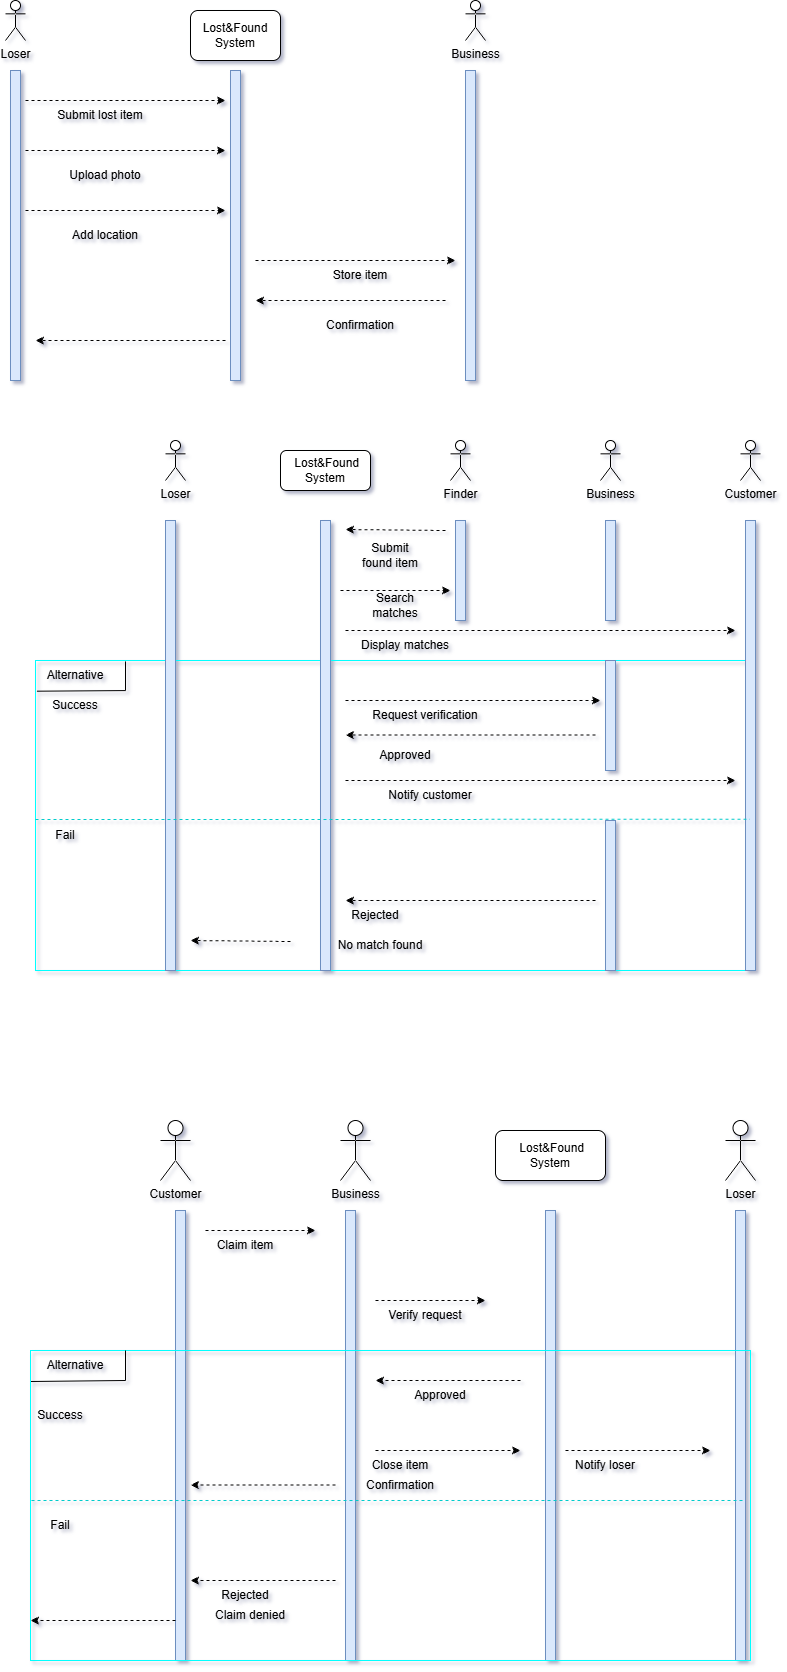

The diagram above was exported from draw.io. Its source (the exported page's mxGraphModel, read from the mxfile embedded in the PNG):
<mxGraphModel dx="1030" dy="562" grid="1" gridSize="10" guides="1" tooltips="1" connect="1" arrows="1" fold="1" page="1" pageScale="1" pageWidth="850" pageHeight="1100" math="0" shadow="1">
  <root>
    <mxCell id="0" />
    <mxCell id="1" parent="0" />
    <mxCell id="fraJIh70uHTo9n3QKw4l-1" parent="1" style="shape=umlActor;verticalLabelPosition=bottom;verticalAlign=top;html=1;outlineConnect=0;" value="Loser" vertex="1">
      <mxGeometry height="40" width="20" x="40" y="20" as="geometry" />
    </mxCell>
    <mxCell id="jY__VpQIw5wwa3ZpfW8v-2" parent="1" style="rounded=0;whiteSpace=wrap;html=1;direction=south;fillColor=#dae8fc;strokeColor=#6c8ebf;" value="" vertex="1">
      <mxGeometry height="310" width="10" x="500" y="90" as="geometry" />
    </mxCell>
    <mxCell id="jY__VpQIw5wwa3ZpfW8v-3" parent="1" style="rounded=0;whiteSpace=wrap;html=1;direction=south;fillColor=#dae8fc;strokeColor=#6c8ebf;" value="" vertex="1">
      <mxGeometry height="310" width="10" x="265" y="90" as="geometry" />
    </mxCell>
    <mxCell id="jY__VpQIw5wwa3ZpfW8v-4" parent="1" style="rounded=0;whiteSpace=wrap;html=1;direction=south;fillColor=#dae8fc;strokeColor=#6c8ebf;" value="" vertex="1">
      <mxGeometry height="310" width="10" x="45" y="90" as="geometry" />
    </mxCell>
    <mxCell id="jY__VpQIw5wwa3ZpfW8v-8" parent="1" style="rounded=1;whiteSpace=wrap;html=1;" value="Lost&amp;amp;Found System" vertex="1">
      <mxGeometry height="50" width="90" x="225" y="30" as="geometry" />
    </mxCell>
    <mxCell id="jY__VpQIw5wwa3ZpfW8v-15" edge="1" parent="1" style="endArrow=classic;html=1;rounded=0;dashed=1;" value="">
      <mxGeometry height="50" relative="1" width="50" as="geometry">
        <mxPoint x="60" y="120" as="sourcePoint" />
        <mxPoint x="260" y="120" as="targetPoint" />
      </mxGeometry>
    </mxCell>
    <mxCell id="jY__VpQIw5wwa3ZpfW8v-16" edge="1" parent="1" style="endArrow=classic;html=1;rounded=0;dashed=1;" value="">
      <mxGeometry height="50" relative="1" width="50" as="geometry">
        <mxPoint x="60" y="170" as="sourcePoint" />
        <mxPoint x="260" y="170" as="targetPoint" />
      </mxGeometry>
    </mxCell>
    <mxCell id="jY__VpQIw5wwa3ZpfW8v-17" edge="1" parent="1" style="endArrow=classic;html=1;rounded=0;dashed=1;" value="">
      <mxGeometry height="50" relative="1" width="50" as="geometry">
        <mxPoint x="60" y="230" as="sourcePoint" />
        <mxPoint x="260" y="230" as="targetPoint" />
      </mxGeometry>
    </mxCell>
    <mxCell id="jY__VpQIw5wwa3ZpfW8v-18" parent="1" style="text;html=1;whiteSpace=wrap;strokeColor=none;fillColor=none;align=center;verticalAlign=middle;rounded=0;" value="Submit lost item" vertex="1">
      <mxGeometry height="30" width="110" x="80" y="120" as="geometry" />
    </mxCell>
    <mxCell id="jY__VpQIw5wwa3ZpfW8v-19" parent="1" style="text;html=1;whiteSpace=wrap;strokeColor=none;fillColor=none;align=center;verticalAlign=middle;rounded=0;" value="Upload photo" vertex="1">
      <mxGeometry height="30" width="100" x="90" y="180" as="geometry" />
    </mxCell>
    <mxCell id="jY__VpQIw5wwa3ZpfW8v-20" parent="1" style="text;html=1;whiteSpace=wrap;strokeColor=none;fillColor=none;align=center;verticalAlign=middle;rounded=0;" value="Add location " vertex="1">
      <mxGeometry height="30" width="100" x="90" y="240" as="geometry" />
    </mxCell>
    <mxCell id="jY__VpQIw5wwa3ZpfW8v-21" edge="1" parent="1" style="endArrow=classic;html=1;rounded=0;dashed=1;" value="">
      <mxGeometry height="50" relative="1" width="50" as="geometry">
        <mxPoint x="290" y="280" as="sourcePoint" />
        <mxPoint x="490" y="280" as="targetPoint" />
      </mxGeometry>
    </mxCell>
    <mxCell id="jY__VpQIw5wwa3ZpfW8v-22" edge="1" parent="1" style="endArrow=classic;html=1;rounded=0;dashed=1;" value="">
      <mxGeometry height="50" relative="1" width="50" as="geometry">
        <mxPoint x="480" y="320" as="sourcePoint" />
        <mxPoint x="290" y="320" as="targetPoint" />
      </mxGeometry>
    </mxCell>
    <mxCell id="jY__VpQIw5wwa3ZpfW8v-23" edge="1" parent="1" style="endArrow=classic;html=1;rounded=0;dashed=1;" value="">
      <mxGeometry height="50" relative="1" width="50" as="geometry">
        <mxPoint x="260" y="360" as="sourcePoint" />
        <mxPoint x="70" y="360" as="targetPoint" />
      </mxGeometry>
    </mxCell>
    <mxCell id="jY__VpQIw5wwa3ZpfW8v-24" parent="1" style="text;html=1;whiteSpace=wrap;strokeColor=none;fillColor=none;align=center;verticalAlign=middle;rounded=0;" value="Store item " vertex="1">
      <mxGeometry height="30" width="90" x="350" y="280" as="geometry" />
    </mxCell>
    <mxCell id="jY__VpQIw5wwa3ZpfW8v-27" parent="1" style="text;html=1;whiteSpace=wrap;strokeColor=none;fillColor=none;align=center;verticalAlign=middle;rounded=0;" value="Confirmation " vertex="1">
      <mxGeometry height="30" width="60" x="365" y="330" as="geometry" />
    </mxCell>
    <mxCell id="jY__VpQIw5wwa3ZpfW8v-30" parent="1" style="rounded=0;whiteSpace=wrap;html=1;gradientColor=none;glass=0;shadow=0;fillStyle=auto;fillColor=none;strokeColor=#00FFFF;" value="" vertex="1">
      <mxGeometry height="310" width="720" x="70" y="680" as="geometry" />
    </mxCell>
    <mxCell id="jY__VpQIw5wwa3ZpfW8v-31" parent="1" style="rounded=0;whiteSpace=wrap;html=1;direction=south;fillColor=#dae8fc;strokeColor=#6c8ebf;" value="" vertex="1">
      <mxGeometry height="450" width="10" x="200" y="540" as="geometry" />
    </mxCell>
    <mxCell id="jY__VpQIw5wwa3ZpfW8v-32" parent="1" style="rounded=0;whiteSpace=wrap;html=1;direction=south;fillColor=#dae8fc;strokeColor=#6c8ebf;" value="" vertex="1">
      <mxGeometry height="450" width="10" x="355" y="540" as="geometry" />
    </mxCell>
    <mxCell id="jY__VpQIw5wwa3ZpfW8v-33" parent="1" style="rounded=0;whiteSpace=wrap;html=1;direction=south;fillColor=#dae8fc;strokeColor=#6c8ebf;" value="" vertex="1">
      <mxGeometry height="450" width="10" x="780" y="540" as="geometry" />
    </mxCell>
    <mxCell id="jY__VpQIw5wwa3ZpfW8v-34" parent="1" style="rounded=0;whiteSpace=wrap;html=1;direction=south;fillColor=#dae8fc;strokeColor=#6c8ebf;" value="" vertex="1">
      <mxGeometry height="100" width="10" x="490" y="540" as="geometry" />
    </mxCell>
    <mxCell id="jY__VpQIw5wwa3ZpfW8v-35" parent="1" style="rounded=0;whiteSpace=wrap;html=1;direction=south;fillColor=#dae8fc;strokeColor=#6c8ebf;" value="" vertex="1">
      <mxGeometry height="100" width="10" x="640" y="540" as="geometry" />
    </mxCell>
    <mxCell id="jY__VpQIw5wwa3ZpfW8v-38" parent="1" style="shape=umlActor;verticalLabelPosition=bottom;verticalAlign=top;html=1;outlineConnect=0;" value="Business" vertex="1">
      <mxGeometry height="40" width="20" x="500" y="20" as="geometry" />
    </mxCell>
    <mxCell id="jY__VpQIw5wwa3ZpfW8v-40" parent="1" style="shape=umlActor;verticalLabelPosition=bottom;verticalAlign=top;html=1;outlineConnect=0;" value="Business" vertex="1">
      <mxGeometry height="40" width="20" x="635" y="460" as="geometry" />
    </mxCell>
    <mxCell id="jY__VpQIw5wwa3ZpfW8v-41" parent="1" style="shape=umlActor;verticalLabelPosition=bottom;verticalAlign=top;html=1;outlineConnect=0;" value="Loser" vertex="1">
      <mxGeometry height="40" width="20" x="200" y="460" as="geometry" />
    </mxCell>
    <mxCell id="jY__VpQIw5wwa3ZpfW8v-43" parent="1" style="shape=umlActor;verticalLabelPosition=bottom;verticalAlign=top;html=1;outlineConnect=0;" value="Finder" vertex="1">
      <mxGeometry height="40" width="20" x="485" y="460" as="geometry" />
    </mxCell>
    <mxCell id="jY__VpQIw5wwa3ZpfW8v-44" parent="1" style="shape=umlActor;verticalLabelPosition=bottom;verticalAlign=top;html=1;outlineConnect=0;" value="Customer" vertex="1">
      <mxGeometry height="40" width="20" x="775" y="460" as="geometry" />
    </mxCell>
    <mxCell id="jY__VpQIw5wwa3ZpfW8v-47" parent="1" style="rounded=1;whiteSpace=wrap;html=1;" value="&amp;nbsp;Lost&amp;amp;Found System" vertex="1">
      <mxGeometry height="40" width="90" x="315" y="470" as="geometry" />
    </mxCell>
    <mxCell id="jY__VpQIw5wwa3ZpfW8v-49" edge="1" parent="1" style="endArrow=none;dashed=1;html=1;rounded=0;entryX=0.664;entryY=0.56;entryDx=0;entryDy=0;entryPerimeter=0;strokeColor=#00CCCC;" target="jY__VpQIw5wwa3ZpfW8v-33" value="">
      <mxGeometry height="50" relative="1" width="50" as="geometry">
        <mxPoint x="70" y="839" as="sourcePoint" />
        <mxPoint x="450" y="820" as="targetPoint" />
      </mxGeometry>
    </mxCell>
    <mxCell id="jY__VpQIw5wwa3ZpfW8v-50" edge="1" parent="1" source="jY__VpQIw5wwa3ZpfW8v-30" style="endArrow=none;html=1;rounded=0;entryX=0.125;entryY=0.097;entryDx=0;entryDy=0;entryPerimeter=0;exitX=0.002;exitY=0.099;exitDx=0;exitDy=0;exitPerimeter=0;" target="jY__VpQIw5wwa3ZpfW8v-30" value="">
      <mxGeometry height="50" relative="1" width="50" as="geometry">
        <mxPoint x="80" y="750" as="sourcePoint" />
        <mxPoint x="130" y="700" as="targetPoint" />
      </mxGeometry>
    </mxCell>
    <mxCell id="jY__VpQIw5wwa3ZpfW8v-51" edge="1" parent="1" source="jY__VpQIw5wwa3ZpfW8v-30" style="endArrow=none;html=1;rounded=0;exitX=0.125;exitY=0.003;exitDx=0;exitDy=0;exitPerimeter=0;" value="">
      <mxGeometry height="50" relative="1" width="50" as="geometry">
        <mxPoint x="160" y="690" as="sourcePoint" />
        <mxPoint x="160" y="710" as="targetPoint" />
      </mxGeometry>
    </mxCell>
    <mxCell id="jY__VpQIw5wwa3ZpfW8v-52" parent="1" style="text;html=1;whiteSpace=wrap;strokeColor=none;fillColor=none;align=center;verticalAlign=middle;rounded=0;" value="Alternative  " vertex="1">
      <mxGeometry height="30" width="60" x="80" y="680" as="geometry" />
    </mxCell>
    <mxCell id="jY__VpQIw5wwa3ZpfW8v-53" parent="1" style="text;html=1;whiteSpace=wrap;strokeColor=none;fillColor=none;align=center;verticalAlign=middle;rounded=0;" value="Success " vertex="1">
      <mxGeometry height="30" width="60" x="80" y="710" as="geometry" />
    </mxCell>
    <mxCell id="jY__VpQIw5wwa3ZpfW8v-54" parent="1" style="text;html=1;whiteSpace=wrap;strokeColor=none;fillColor=none;align=center;verticalAlign=middle;rounded=0;" value="Fail    " vertex="1">
      <mxGeometry height="30" width="60" x="70" y="840" as="geometry" />
    </mxCell>
    <mxCell id="jY__VpQIw5wwa3ZpfW8v-55" parent="1" style="rounded=0;whiteSpace=wrap;html=1;direction=south;fillColor=#dae8fc;strokeColor=#6c8ebf;" value="" vertex="1">
      <mxGeometry height="110" width="10" x="640" y="680" as="geometry" />
    </mxCell>
    <mxCell id="jY__VpQIw5wwa3ZpfW8v-56" parent="1" style="rounded=0;whiteSpace=wrap;html=1;direction=south;fillColor=#dae8fc;strokeColor=#6c8ebf;" value="" vertex="1">
      <mxGeometry height="150" width="10" x="640" y="840" as="geometry" />
    </mxCell>
    <mxCell id="jY__VpQIw5wwa3ZpfW8v-57" edge="1" parent="1" style="endArrow=classic;html=1;rounded=0;dashed=1;" value="">
      <mxGeometry height="50" relative="1" width="50" as="geometry">
        <mxPoint x="375" y="610" as="sourcePoint" />
        <mxPoint x="485" y="610" as="targetPoint" />
      </mxGeometry>
    </mxCell>
    <mxCell id="jY__VpQIw5wwa3ZpfW8v-58" edge="1" parent="1" style="endArrow=classic;html=1;rounded=0;dashed=1;" value="">
      <mxGeometry height="50" relative="1" width="50" as="geometry">
        <Array as="points">
          <mxPoint x="440" y="650" />
        </Array>
        <mxPoint x="380" y="650" as="sourcePoint" />
        <mxPoint x="770" y="650" as="targetPoint" />
      </mxGeometry>
    </mxCell>
    <mxCell id="jY__VpQIw5wwa3ZpfW8v-59" edge="1" parent="1" style="endArrow=classic;html=1;rounded=0;dashed=1;" value="">
      <mxGeometry height="50" relative="1" width="50" as="geometry">
        <mxPoint x="630" y="754.5" as="sourcePoint" />
        <mxPoint x="380" y="754.5" as="targetPoint" />
      </mxGeometry>
    </mxCell>
    <mxCell id="jY__VpQIw5wwa3ZpfW8v-60" parent="1" style="text;html=1;whiteSpace=wrap;strokeColor=none;fillColor=none;align=center;verticalAlign=middle;rounded=0;" value="Submit found item" vertex="1">
      <mxGeometry height="30" width="60" x="395" y="560" as="geometry" />
    </mxCell>
    <mxCell id="jY__VpQIw5wwa3ZpfW8v-61" parent="1" style="text;html=1;whiteSpace=wrap;strokeColor=none;fillColor=none;align=center;verticalAlign=middle;rounded=0;" value="Search matches    " vertex="1">
      <mxGeometry height="30" width="60" x="400" y="610" as="geometry" />
    </mxCell>
    <mxCell id="jY__VpQIw5wwa3ZpfW8v-62" parent="1" style="text;html=1;whiteSpace=wrap;strokeColor=none;fillColor=none;align=center;verticalAlign=middle;rounded=0;" value=" Display matches " vertex="1">
      <mxGeometry height="30" width="100" x="390" y="650" as="geometry" />
    </mxCell>
    <mxCell id="jY__VpQIw5wwa3ZpfW8v-64" edge="1" parent="1" style="endArrow=classic;html=1;rounded=0;dashed=1;" value="">
      <mxGeometry height="50" relative="1" width="50" as="geometry">
        <mxPoint x="380" y="720" as="sourcePoint" />
        <mxPoint x="635" y="720" as="targetPoint" />
      </mxGeometry>
    </mxCell>
    <mxCell id="jY__VpQIw5wwa3ZpfW8v-65" parent="1" style="text;html=1;whiteSpace=wrap;strokeColor=none;fillColor=none;align=center;verticalAlign=middle;rounded=0;" value=" Request verification " vertex="1">
      <mxGeometry height="30" width="110" x="405" y="720" as="geometry" />
    </mxCell>
    <mxCell id="jY__VpQIw5wwa3ZpfW8v-66" parent="1" style="text;html=1;whiteSpace=wrap;strokeColor=none;fillColor=none;align=center;verticalAlign=middle;rounded=0;" value="Approved" vertex="1">
      <mxGeometry height="30" width="60" x="410" y="760" as="geometry" />
    </mxCell>
    <mxCell id="jY__VpQIw5wwa3ZpfW8v-67" edge="1" parent="1" style="endArrow=classic;html=1;rounded=0;dashed=1;" value="">
      <mxGeometry height="50" relative="1" width="50" as="geometry">
        <Array as="points">
          <mxPoint x="440" y="800" />
        </Array>
        <mxPoint x="380" y="800" as="sourcePoint" />
        <mxPoint x="770" y="800" as="targetPoint" />
      </mxGeometry>
    </mxCell>
    <mxCell id="jY__VpQIw5wwa3ZpfW8v-68" parent="1" style="text;html=1;whiteSpace=wrap;strokeColor=none;fillColor=none;align=center;verticalAlign=middle;rounded=0;" value="Notify customer" vertex="1">
      <mxGeometry height="30" width="120" x="405" y="800" as="geometry" />
    </mxCell>
    <mxCell id="jY__VpQIw5wwa3ZpfW8v-69" edge="1" parent="1" style="endArrow=classic;html=1;rounded=0;dashed=1;" value="">
      <mxGeometry height="50" relative="1" width="50" as="geometry">
        <mxPoint x="630" y="920" as="sourcePoint" />
        <mxPoint x="380" y="920" as="targetPoint" />
      </mxGeometry>
    </mxCell>
    <mxCell id="jY__VpQIw5wwa3ZpfW8v-70" edge="1" parent="1" style="endArrow=classic;html=1;rounded=0;dashed=1;" value="">
      <mxGeometry height="50" relative="1" width="50" as="geometry">
        <mxPoint x="480" y="550" as="sourcePoint" />
        <mxPoint x="380" y="549" as="targetPoint" />
      </mxGeometry>
    </mxCell>
    <mxCell id="jY__VpQIw5wwa3ZpfW8v-71" edge="1" parent="1" style="endArrow=classic;html=1;rounded=0;dashed=1;" value="">
      <mxGeometry height="50" relative="1" width="50" as="geometry">
        <mxPoint x="325" y="961" as="sourcePoint" />
        <mxPoint x="225" y="960" as="targetPoint" />
      </mxGeometry>
    </mxCell>
    <mxCell id="jY__VpQIw5wwa3ZpfW8v-72" parent="1" style="text;html=1;whiteSpace=wrap;strokeColor=none;fillColor=none;align=center;verticalAlign=middle;rounded=0;" value="Rejected   " vertex="1">
      <mxGeometry height="30" width="60" x="380" y="920" as="geometry" />
    </mxCell>
    <mxCell id="jY__VpQIw5wwa3ZpfW8v-73" parent="1" style="text;html=1;whiteSpace=wrap;strokeColor=none;fillColor=none;align=center;verticalAlign=middle;rounded=0;" value="No match found" vertex="1">
      <mxGeometry height="30" width="90" x="370" y="950" as="geometry" />
    </mxCell>
    <mxCell id="jY__VpQIw5wwa3ZpfW8v-74" parent="1" style="shape=umlActor;verticalLabelPosition=bottom;verticalAlign=top;html=1;outlineConnect=0;" value=" Business" vertex="1">
      <mxGeometry height="60" width="30" x="375" y="1140" as="geometry" />
    </mxCell>
    <mxCell id="jY__VpQIw5wwa3ZpfW8v-75" parent="1" style="shape=umlActor;verticalLabelPosition=bottom;verticalAlign=top;html=1;outlineConnect=0;" value="Loser" vertex="1">
      <mxGeometry height="60" width="30" x="760" y="1140" as="geometry" />
    </mxCell>
    <mxCell id="jY__VpQIw5wwa3ZpfW8v-76" parent="1" style="shape=umlActor;verticalLabelPosition=bottom;verticalAlign=top;html=1;outlineConnect=0;" value="Customer" vertex="1">
      <mxGeometry height="60" width="30" x="195" y="1140" as="geometry" />
    </mxCell>
    <mxCell id="jY__VpQIw5wwa3ZpfW8v-79" parent="1" style="rounded=1;whiteSpace=wrap;html=1;" value="&amp;nbsp;Lost&amp;amp;Found System" vertex="1">
      <mxGeometry height="50" width="110" x="530" y="1150" as="geometry" />
    </mxCell>
    <mxCell id="jY__VpQIw5wwa3ZpfW8v-80" parent="1" style="rounded=0;whiteSpace=wrap;html=1;direction=south;fillColor=#dae8fc;strokeColor=#6c8ebf;" value="" vertex="1">
      <mxGeometry height="450" width="10" x="210" y="1230" as="geometry" />
    </mxCell>
    <mxCell id="jY__VpQIw5wwa3ZpfW8v-81" parent="1" style="rounded=0;whiteSpace=wrap;html=1;direction=south;fillColor=#dae8fc;strokeColor=#6c8ebf;" value="" vertex="1">
      <mxGeometry height="450" width="10" x="770" y="1230" as="geometry" />
    </mxCell>
    <mxCell id="jY__VpQIw5wwa3ZpfW8v-82" parent="1" style="rounded=0;whiteSpace=wrap;html=1;direction=south;fillColor=#dae8fc;strokeColor=#6c8ebf;" value="" vertex="1">
      <mxGeometry height="450" width="10" x="580" y="1230" as="geometry" />
    </mxCell>
    <mxCell id="jY__VpQIw5wwa3ZpfW8v-83" parent="1" style="rounded=0;whiteSpace=wrap;html=1;direction=south;fillColor=#dae8fc;strokeColor=#6c8ebf;" value="" vertex="1">
      <mxGeometry height="450" width="10" x="380" y="1230" as="geometry" />
    </mxCell>
    <mxCell id="jY__VpQIw5wwa3ZpfW8v-84" parent="1" style="rounded=0;whiteSpace=wrap;html=1;gradientColor=none;glass=0;shadow=0;fillStyle=auto;fillColor=none;strokeColor=#00FFFF;" value="" vertex="1">
      <mxGeometry height="310" width="720" x="65" y="1370" as="geometry" />
    </mxCell>
    <mxCell id="jY__VpQIw5wwa3ZpfW8v-85" parent="1" style="text;html=1;whiteSpace=wrap;strokeColor=none;fillColor=none;align=center;verticalAlign=middle;rounded=0;" value="Success " vertex="1">
      <mxGeometry height="30" width="60" x="65" y="1420" as="geometry" />
    </mxCell>
    <mxCell id="jY__VpQIw5wwa3ZpfW8v-86" edge="1" parent="1" style="endArrow=none;html=1;rounded=0;exitX=0.002;exitY=0.099;exitDx=0;exitDy=0;exitPerimeter=0;" value="">
      <mxGeometry height="50" relative="1" width="50" as="geometry">
        <mxPoint x="65.5" y="1401" as="sourcePoint" />
        <mxPoint x="160" y="1400" as="targetPoint" />
      </mxGeometry>
    </mxCell>
    <mxCell id="jY__VpQIw5wwa3ZpfW8v-89" edge="1" parent="1" style="endArrow=none;html=1;rounded=0;" value="">
      <mxGeometry height="50" relative="1" width="50" as="geometry">
        <Array as="points">
          <mxPoint x="160" y="1400" />
        </Array>
        <mxPoint x="160" y="1400" as="sourcePoint" />
        <mxPoint x="160" y="1370" as="targetPoint" />
      </mxGeometry>
    </mxCell>
    <mxCell id="jY__VpQIw5wwa3ZpfW8v-90" parent="1" style="text;html=1;whiteSpace=wrap;strokeColor=none;fillColor=none;align=center;verticalAlign=middle;rounded=0;" value="Alternative  " vertex="1">
      <mxGeometry height="30" width="60" x="80" y="1370" as="geometry" />
    </mxCell>
    <mxCell id="jY__VpQIw5wwa3ZpfW8v-91" parent="1" style="text;html=1;whiteSpace=wrap;strokeColor=none;fillColor=none;align=center;verticalAlign=middle;rounded=0;" value="Fail    " vertex="1">
      <mxGeometry height="30" width="60" x="65" y="1530" as="geometry" />
    </mxCell>
    <mxCell id="jY__VpQIw5wwa3ZpfW8v-92" edge="1" parent="1" style="endArrow=none;dashed=1;html=1;rounded=0;entryX=0.664;entryY=0.56;entryDx=0;entryDy=0;entryPerimeter=0;strokeColor=#00CCCC;" value="">
      <mxGeometry height="50" relative="1" width="50" as="geometry">
        <mxPoint x="66" y="1520" as="sourcePoint" />
        <mxPoint x="780" y="1520" as="targetPoint" />
      </mxGeometry>
    </mxCell>
    <mxCell id="jY__VpQIw5wwa3ZpfW8v-93" edge="1" parent="1" style="endArrow=classic;html=1;rounded=0;dashed=1;" value="">
      <mxGeometry height="50" relative="1" width="50" as="geometry">
        <mxPoint x="240" y="1250" as="sourcePoint" />
        <mxPoint x="350" y="1250" as="targetPoint" />
      </mxGeometry>
    </mxCell>
    <mxCell id="jY__VpQIw5wwa3ZpfW8v-95" edge="1" parent="1" style="endArrow=classic;html=1;rounded=0;dashed=1;" value="">
      <mxGeometry height="50" relative="1" width="50" as="geometry">
        <mxPoint x="555" y="1400" as="sourcePoint" />
        <mxPoint x="410" y="1400" as="targetPoint" />
      </mxGeometry>
    </mxCell>
    <mxCell id="jY__VpQIw5wwa3ZpfW8v-96" parent="1" style="text;html=1;whiteSpace=wrap;strokeColor=none;fillColor=none;align=center;verticalAlign=middle;rounded=0;" value="Claim item " vertex="1">
      <mxGeometry height="30" width="60" x="250" y="1250" as="geometry" />
    </mxCell>
    <mxCell id="jY__VpQIw5wwa3ZpfW8v-97" edge="1" parent="1" style="endArrow=classic;html=1;rounded=0;dashed=1;" value="">
      <mxGeometry height="50" relative="1" width="50" as="geometry">
        <mxPoint x="410" y="1320" as="sourcePoint" />
        <mxPoint x="520" y="1320" as="targetPoint" />
      </mxGeometry>
    </mxCell>
    <mxCell id="jY__VpQIw5wwa3ZpfW8v-98" parent="1" style="text;html=1;whiteSpace=wrap;strokeColor=none;fillColor=none;align=center;verticalAlign=middle;rounded=0;" value="Verify request " vertex="1">
      <mxGeometry height="30" width="80" x="420" y="1320" as="geometry" />
    </mxCell>
    <mxCell id="jY__VpQIw5wwa3ZpfW8v-99" parent="1" style="text;html=1;whiteSpace=wrap;strokeColor=none;fillColor=none;align=center;verticalAlign=middle;rounded=0;" value="Approved " vertex="1">
      <mxGeometry height="30" width="60" x="445" y="1400" as="geometry" />
    </mxCell>
    <mxCell id="jY__VpQIw5wwa3ZpfW8v-100" edge="1" parent="1" style="endArrow=classic;html=1;rounded=0;dashed=1;" value="">
      <mxGeometry height="50" relative="1" width="50" as="geometry">
        <mxPoint x="410" y="1470" as="sourcePoint" />
        <mxPoint x="555" y="1470" as="targetPoint" />
      </mxGeometry>
    </mxCell>
    <mxCell id="jY__VpQIw5wwa3ZpfW8v-101" edge="1" parent="1" style="endArrow=classic;html=1;rounded=0;dashed=1;" value="">
      <mxGeometry height="50" relative="1" width="50" as="geometry">
        <mxPoint x="600" y="1470" as="sourcePoint" />
        <mxPoint x="745" y="1470" as="targetPoint" />
      </mxGeometry>
    </mxCell>
    <mxCell id="jY__VpQIw5wwa3ZpfW8v-102" parent="1" style="text;html=1;whiteSpace=wrap;strokeColor=none;fillColor=none;align=center;verticalAlign=middle;rounded=0;" value="Close item" vertex="1">
      <mxGeometry height="30" width="60" x="405" y="1470" as="geometry" />
    </mxCell>
    <mxCell id="jY__VpQIw5wwa3ZpfW8v-103" parent="1" style="text;html=1;whiteSpace=wrap;strokeColor=none;fillColor=none;align=center;verticalAlign=middle;rounded=0;" value="Notify loser" vertex="1">
      <mxGeometry height="30" width="100" x="590" y="1470" as="geometry" />
    </mxCell>
    <mxCell id="jY__VpQIw5wwa3ZpfW8v-104" parent="1" style="text;html=1;whiteSpace=wrap;strokeColor=none;fillColor=none;align=center;verticalAlign=middle;rounded=0;" value=" Confirmation " vertex="1">
      <mxGeometry height="30" width="60" x="405" y="1490" as="geometry" />
    </mxCell>
    <mxCell id="jY__VpQIw5wwa3ZpfW8v-105" edge="1" parent="1" style="endArrow=classic;html=1;rounded=0;dashed=1;" value="">
      <mxGeometry height="50" relative="1" width="50" as="geometry">
        <mxPoint x="370" y="1504.5" as="sourcePoint" />
        <mxPoint x="225" y="1504.5" as="targetPoint" />
      </mxGeometry>
    </mxCell>
    <mxCell id="jY__VpQIw5wwa3ZpfW8v-106" edge="1" parent="1" style="endArrow=classic;html=1;rounded=0;dashed=1;" value="">
      <mxGeometry height="50" relative="1" width="50" as="geometry">
        <mxPoint x="210" y="1640" as="sourcePoint" />
        <mxPoint x="65" y="1640" as="targetPoint" />
      </mxGeometry>
    </mxCell>
    <mxCell id="jY__VpQIw5wwa3ZpfW8v-107" edge="1" parent="1" style="endArrow=classic;html=1;rounded=0;dashed=1;" value="">
      <mxGeometry height="50" relative="1" width="50" as="geometry">
        <mxPoint x="370" y="1600" as="sourcePoint" />
        <mxPoint x="225" y="1600" as="targetPoint" />
      </mxGeometry>
    </mxCell>
    <mxCell id="jY__VpQIw5wwa3ZpfW8v-109" parent="1" style="text;html=1;whiteSpace=wrap;strokeColor=none;fillColor=none;align=center;verticalAlign=middle;rounded=0;" value=" Rejected " vertex="1">
      <mxGeometry height="30" width="60" x="250" y="1600" as="geometry" />
    </mxCell>
    <mxCell id="jY__VpQIw5wwa3ZpfW8v-110" parent="1" style="text;html=1;whiteSpace=wrap;strokeColor=none;fillColor=none;align=center;verticalAlign=middle;rounded=0;" value="Claim denied" vertex="1">
      <mxGeometry height="30" width="90" x="240" y="1620" as="geometry" />
    </mxCell>
  </root>
</mxGraphModel>